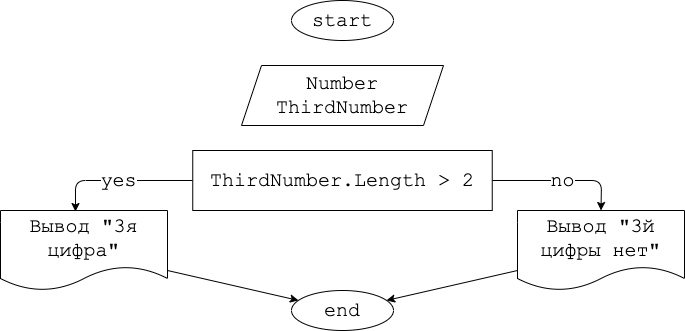

The diagram above was exported from draw.io. Its source (the exported page's mxGraphModel, read from the mxfile embedded in the PNG):
<mxGraphModel dx="654" dy="401" grid="0" gridSize="10" guides="1" tooltips="1" connect="1" arrows="1" fold="1" page="0" pageScale="1" pageWidth="827" pageHeight="1169" math="0" shadow="0">
  <root>
    <mxCell id="0" />
    <mxCell id="1" parent="0" />
    <mxCell id="2" value="start" style="ellipse;whiteSpace=wrap;html=1;fontSize=20;fontFamily=Courier New;" vertex="1" parent="1">
      <mxGeometry x="301" y="4" width="102" height="40" as="geometry" />
    </mxCell>
    <mxCell id="3" value="Number&lt;br&gt;ThirdNumber" style="shape=parallelogram;perimeter=parallelogramPerimeter;whiteSpace=wrap;html=1;fixedSize=1;fontFamily=Courier New;fontSize=20;" vertex="1" parent="1">
      <mxGeometry x="251" y="69" width="202" height="60" as="geometry" />
    </mxCell>
    <mxCell id="7" value="yes" style="edgeStyle=none;html=1;entryX=0.449;entryY=0.013;entryDx=0;entryDy=0;entryPerimeter=0;fontFamily=Courier New;fontSize=20;" edge="1" parent="1" source="4" target="5">
      <mxGeometry relative="1" as="geometry">
        <Array as="points">
          <mxPoint x="85" y="184" />
        </Array>
      </mxGeometry>
    </mxCell>
    <mxCell id="8" value="no" style="edgeStyle=none;html=1;exitX=1;exitY=0.5;exitDx=0;exitDy=0;entryX=0.5;entryY=0;entryDx=0;entryDy=0;fontFamily=Courier New;fontSize=20;" edge="1" parent="1" source="4" target="6">
      <mxGeometry relative="1" as="geometry">
        <Array as="points">
          <mxPoint x="611" y="184" />
        </Array>
      </mxGeometry>
    </mxCell>
    <mxCell id="4" value="ThirdNumber.Length &amp;gt; 2" style="rounded=0;whiteSpace=wrap;html=1;fontFamily=Courier New;fontSize=20;" vertex="1" parent="1">
      <mxGeometry x="202.25" y="154" width="299.5" height="60" as="geometry" />
    </mxCell>
    <mxCell id="10" style="edgeStyle=none;html=1;exitX=1;exitY=0.75;exitDx=0;exitDy=0;fontFamily=Courier New;fontSize=20;" edge="1" parent="1" source="5" target="9">
      <mxGeometry relative="1" as="geometry" />
    </mxCell>
    <mxCell id="5" value="Вывод &quot;3я цифра&quot;" style="shape=document;whiteSpace=wrap;html=1;boundedLbl=1;fontFamily=Courier New;fontSize=20;" vertex="1" parent="1">
      <mxGeometry x="10" y="214" width="167" height="80" as="geometry" />
    </mxCell>
    <mxCell id="11" style="edgeStyle=none;html=1;exitX=0;exitY=0.75;exitDx=0;exitDy=0;fontFamily=Courier New;fontSize=20;" edge="1" parent="1" source="6" target="9">
      <mxGeometry relative="1" as="geometry" />
    </mxCell>
    <mxCell id="6" value="Вывод &quot;3й цифры нет&quot;" style="shape=document;whiteSpace=wrap;html=1;boundedLbl=1;fontFamily=Courier New;fontSize=20;" vertex="1" parent="1">
      <mxGeometry x="527" y="214" width="167" height="80" as="geometry" />
    </mxCell>
    <mxCell id="9" value="end" style="ellipse;whiteSpace=wrap;html=1;fontSize=20;fontFamily=Courier New;" vertex="1" parent="1">
      <mxGeometry x="301" y="294" width="102" height="40" as="geometry" />
    </mxCell>
  </root>
</mxGraphModel>